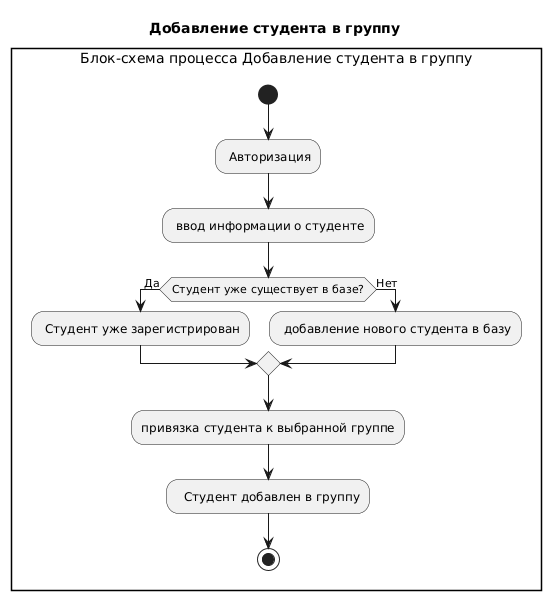

The diagram above was rendered by PlantUML. Its source (embedded in the PNG):
@startuml
title Добавление студента в группу

rectangle "Блок-схема процесса Добавление студента в группу" {
  start
  
  : Авторизация;
  

  : ввод информации о студенте;

  if (Студент уже существует в базе?) then (Да)
    : Студент уже зарегистрирован;
  else (Нет)
    : добавление нового студента в базу;
  endif

  :привязка студента к выбранной группе;

  :  Студент добавлен в группу;

  stop
}
@enduml